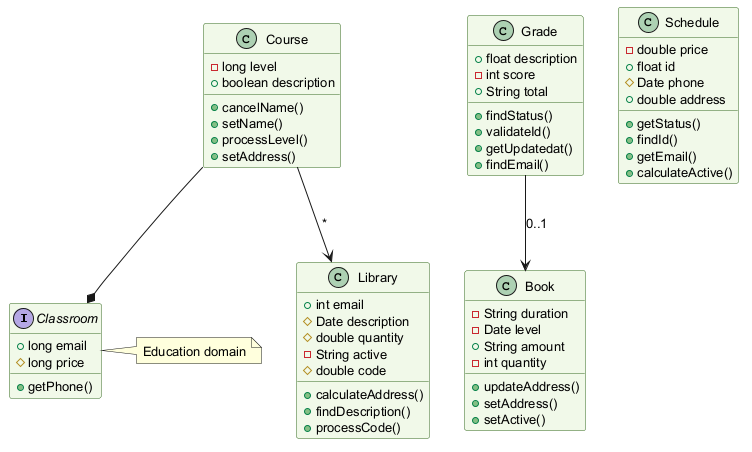

The diagram above was rendered by PlantUML. Its source (embedded in the PNG):
@startuml
skinparam backgroundColor #FFFFFF
skinparam classBackgroundColor #F1F8E9
skinparam classBorderColor #33691E
skinparam defaultFontSize 13
interface Classroom {
  +long email
  #long price
  +getPhone()
}
class Library {
  +int email
  #Date description
  #double quantity
  -String active
  #double code
  +calculateAddress()
  +findDescription()
  +processCode()
}
class Book {
  -String duration
  -Date level
  +String amount
  -int quantity
  +updateAddress()
  +setAddress()
  +setActive()
}
class Grade {
  +float description
  -int score
  +String total
  +findStatus()
  +validateId()
  +getUpdatedat()
  +findEmail()
}
class Course {
  -long level
  +boolean description
  +cancelName()
  +setName()
  +processLevel()
  +setAddress()
}
class Schedule {
  -double price
  +float id
  #Date phone
  +double address
  +getStatus()
  +findId()
  +getEmail()
  +calculateActive()
}
Course --* Classroom
Course --> Library : "*"
Grade --> Book : "0..1"
note right of Classroom : Education domain
@enduml